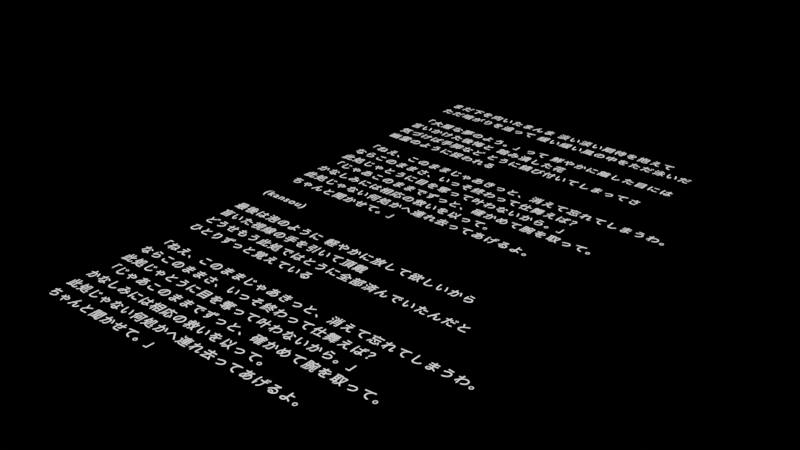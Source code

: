 # Source: Lyric.blend  (saved by Blender 4.2.66; exported with 4.5.12 LTS)
import bpy
from mathutils import Matrix  # noqa: F401  (used for matrix-valued properties, if any)

bpy.ops.wm.read_factory_settings(use_empty=True)
scene = bpy.context.scene
scene.name = 'Scene'

# ---- collections
col_image = bpy.data.collections.new('image'); scene.collection.children.link(col_image)
col_image.hide_render = True
col_light = bpy.data.collections.new('light'); scene.collection.children.link(col_light)
col_main = bpy.data.collections.new('main'); scene.collection.children.link(col_main)
col_spare = bpy.data.collections.new('spare'); scene.collection.children.link(col_spare)
col_spare.hide_render = True

# ---- materials (node trees are filled in below, after node groups)
mat_material = bpy.data.materials.new('Material')

# ---- material node trees
mat_material.use_nodes = True; mat_material.node_tree.nodes.clear()
_N = mat_material.node_tree.nodes; _L = mat_material.node_tree.links
n0 = _N.new('ShaderNodeBsdfPrincipled'); n0.name = 'Principled BSDF'; n0.location = (0, 300)
n1 = _N.new('ShaderNodeOutputMaterial'); n1.name = 'Material Output'; n1.location = (460, 300)
n2 = _N.new('ShaderNodeEmission'); n2.name = 'Emission'; n2.location = (280, 300)
_L.new(n2.outputs[0], n1.inputs[0])
n1.is_active_output = True

# ---- world
world_world = bpy.data.worlds.new('World'); scene.world = world_world
world_world.use_nodes = True; world_world.node_tree.nodes.clear()
_N = world_world.node_tree.nodes; _L = world_world.node_tree.links
n0 = _N.new('ShaderNodeBackground'); n0.name = 'Background'; n0.location = (120, 300)
n0.inputs[0].default_value = (0.0, 0.0, 0.0, 1.0)
n1 = _N.new('ShaderNodeOutputWorld'); n1.name = 'World Output'; n1.location = (300, 300)
_L.new(n0.outputs[0], n1.inputs[0])
n1.is_active_output = True
world_world.color = (0.05088, 0.05088, 0.05088)
world_world.use_sun_shadow = False
world_world.sun_shadow_jitter_overblur = 0.0

# ---- curves / text
txt_text = bpy.data.curves.new('Text', 'FONT')
txt_text.dimensions = '2D'
txt_text.body = 'まだ下を向いたまんま 淡い淡い期待を抱えて\nただ暗がりを追って 緩い緩い風の中をただ泳いだ\n\n「大層な夢のよう。」って 鮮やかに離した目には\n言いかけた後悔と 踏み潰した花\n気づけば手脚など とうに錆び付いてしまってさ\n幽霊のように捉われる\n\n「ねえ、このままじゃあきっと、消えて忘れてしまうわ。\nならこのままさ、いっそ終わって仕舞えば？\n此処じゃとうに目を奪って叶わないから。」\n「じゃあこのままでずっと、確かめて腕を取って。\nかなしみには相応の救いを以って。\n此処じゃない何処かへ連れ去ってあげるよ。\nちゃんと聞かせて。」\n\n(kansou)\n\n最後は泡のように 軽やかに放して欲しいから\n盲いた視線の手を引いて頂戴\nどうせもう此処ではとうに全部済んでいたんだと\nひとりずっと覚えている\n\n「ねえ、このままじゃあきっと、消えて忘れてしまうわ。\nならこのままさ、いっそ終わって仕舞えば？\n此処じゃとうに目を奪って叶わないから。」\n「じゃあこのままでずっと、確かめて腕を取って。\nかなしみには相応の救いを以って。\n此処じゃない何処かへ連れ去ってあげるよ。\nちゃんと聞かせて。」'
txt_text.materials.append(mat_material)
txt_text.space_line = 1.5
txt_text.space_character = 1.2
txt_text.offset_x = -11.95
txt_text.offset_y = 21.43
txt_text_001 = bpy.data.curves.new('Text.001', 'FONT')
txt_text_001.dimensions = '2D'
txt_text_001.body = 'まだ下を向いたまんま 淡い淡い期待を抱えて\nただ暗がりを追って 緩い緩い風の中をただ泳いだ\n\n「大層な夢のよう。」って 鮮やかに離した目には\n言いかけた後悔と 踏み潰した花\n気づけば手脚など とうに錆び付いてしまってさ\n幽霊のように捉われる\n\n「ねえ、このままじゃあきっと、消えて忘れてしまうわ。\nならこのままさ、いっそ終わって仕舞えば？\n此処じゃとうに目を奪って叶わないから。」\n「じゃあこのままでずっと、確かめて腕を取って。\nかなしみには相応の救いを以って。\n此処じゃない何処かへ連れ去ってあげるよ。\nちゃんと聞かせて。」\n\n最後は泡のように 軽やかに放して欲しいから\n盲いた視線の手を引いて頂戴\nどうせもう此処ではとうに全部済んでいたんだと\nひとりずっと覚えている\n\n「ねえ、このままじゃあきっと、消えて忘れてしまうわ。\nならこのままさ、いっそ終わって仕舞えば？\n此処じゃとうに目を奪って叶わないから。」\n「じゃあこのままでずっと、確かめて腕を取って。\nかなしみには相応の救いを以って。\n此処じゃない何処かへ連れ去ってあげるよ。\nちゃんと聞かせて。」'
txt_text_001.materials.append(mat_material)
txt_text_001.space_line = 1.5
txt_text_001.space_character = 1.1
txt_text_001.offset_x = -11.33
txt_text_001.offset_y = 19.93

# ---- objects
ob_text = bpy.data.objects.new('Text', txt_text)
ob_text_001 = bpy.data.objects.new('Text.001', txt_text_001)

# ---- transforms, parenting, visibility, modifiers, constraints
ob_text.location = (0.0, 0.0, 0.0)
ob_text_001.location = (40.62, -6.75, 0.0)

# ---- collection membership
col_main.objects.link(ob_text)
col_spare.objects.link(ob_text_001)
def _layer_coll(name, lc=None):
    lc = lc or bpy.context.view_layer.layer_collection
    for c in lc.children:
        if c.name == name: return c
        r = _layer_coll(name, c)
        if r: return r
_layer_coll('spare').exclude = True

# ---- scene / render settings (as saved in the file)
scene.frame_start = 1; scene.frame_end = 1000; scene.frame_set(1)
scene.render.engine = 'BLENDER_EEVEE_NEXT'
scene.render.image_settings.file_format = 'FFMPEG'
scene.render.image_settings.color_mode = 'RGB'
scene.render.image_settings.compression = 0
scene.render.fps = 30
scene.render.use_persistent_data = True
scene.cycles.samples = 256
scene.cycles.adaptive_threshold = 0.1
scene.eevee.taa_render_samples = 16
scene.eevee.volumetric_tile_size = '2'
scene.eevee.use_gtao = True
scene.eevee.use_raytracing = True
scene.view_settings.view_transform = 'Filmic'
bpy.context.view_layer.update()

# ---- added for rendering (the .blend has no active camera): camera
cam_auto = bpy.data.cameras.new('AutoCamera')
cam_auto.lens = 50.0
cam_auto.sensor_width = 36.0
cam_auto.clip_end = 1000.0
ob_auto_camera = bpy.data.objects.new('AutoCamera', cam_auto)
scene.collection.objects.link(ob_auto_camera)
ob_auto_camera.location = (45.8302, -55.3901, 36.9268)
ob_auto_camera.rotation_euler = (1.09748, -7.21219e-08, 0.694738)
scene.camera = ob_auto_camera
bpy.context.view_layer.update()
